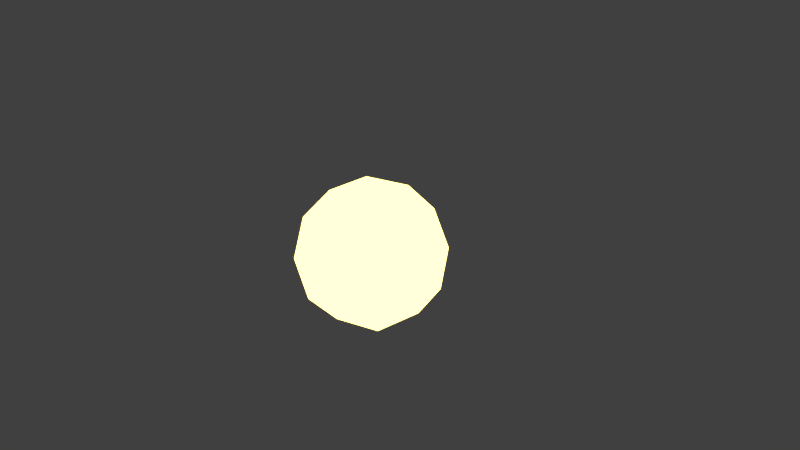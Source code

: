 # Source: mm-sun1.blend  (saved by Blender 2.76.0; exported with 4.5.12 LTS)
import bpy
from mathutils import Matrix  # noqa: F401  (used for matrix-valued properties, if any)

bpy.ops.wm.read_factory_settings(use_empty=True)
scene = bpy.context.scene
scene.name = 'Scene'

# ---- collections
col_collection_1 = bpy.data.collections.new('Collection 1'); scene.collection.children.link(col_collection_1)

# ---- materials (node trees are filled in below, after node groups)
mat_material = bpy.data.materials.new('Material')
mat_material.alpha_threshold = 0.0
mat_material.roughness = 0.5

# ---- material node trees
mat_material.use_nodes = True; mat_material.node_tree.nodes.clear()
_N = mat_material.node_tree.nodes; _L = mat_material.node_tree.links
n0 = _N.new('ShaderNodeOutputMaterial'); n0.name = 'Material Output'; n0.location = (300, 300)
n1 = _N.new('ShaderNodeEmission'); n1.name = 'Emission'; n1.location = (10, 300)
n1.inputs[0].default_value = (0.8, 0.6517, 0.1794, 1.0)
n1.inputs[1].default_value = 4.0
_L.new(n1.outputs[0], n0.inputs[0])
n0.is_active_output = True

# ---- world
world_world = bpy.data.worlds.new('World'); scene.world = world_world
world_world.color = (0.05088, 0.05088, 0.05088)
world_world.use_sun_shadow = False
world_world.sun_shadow_jitter_overblur = 0.0
world_world.cycles.sampling_method = 'MANUAL'
world_world.cycles.sample_map_resolution = 256

# ---- cameras
cam_camera = bpy.data.cameras.new('Camera')
cam_camera.clip_end = 100.0
cam_camera.lens = 35.0
cam_camera.sensor_width = 32.0
cam_camera.sensor_height = 18.0
cam_camera.ortho_scale = 7.314
cam_camera.dof.focus_distance = 0.0

# ---- lights
light_lamp = bpy.data.lights.new('Lamp', 'POINT')
light_lamp.transmission_factor = 0.0
light_lamp.cutoff_distance = 30.0
light_lamp.energy = 100.0
light_lamp.shadow_buffer_clip_start = 1.001
light_lamp.shadow_soft_size = 0.1
light_lamp.shadow_maximum_resolution = 0.006
light_lamp.use_absolute_resolution = True
light_lamp.cycles.use_multiple_importance_sampling = False

# ---- meshes
me_icosphere = bpy.data.meshes.new('Icosphere')
me_icosphere.from_pydata([(0.0, 0.0, -1.0), (0.7236, -0.5257, -0.4472), (-0.2764, -0.8506, -0.4472), (-0.8944, 0.0, -0.4472), (-0.2764, 0.8506, -0.4472), (0.7236, 0.5257, -0.4472), (0.2764, -0.8506, 0.4472), (-0.7236, -0.5257, 0.4472), (-0.7236, 0.5257, 0.4472), (0.2764, 0.8506, 0.4472), (0.8944, 0.0, 0.4472), (0.0, 0.0, 1.0), (-0.1625, -0.5, -0.8507), (0.4253, -0.309, -0.8507), (0.2629, -0.809, -0.5257), (0.8506, 0.0, -0.5257), (0.4253, 0.309, -0.8507), (-0.5257, 0.0, -0.8507), (-0.6882, -0.5, -0.5257), (-0.1625, 0.5, -0.8507), (-0.6882, 0.5, -0.5257), (0.2629, 0.809, -0.5257), (0.9511, -0.309, 0.0), (0.9511, 0.309, 0.0), (0.0, -1.0, 0.0), (0.5878, -0.809, 0.0), (-0.9511, -0.309, 0.0), (-0.5878, -0.809, 0.0), (-0.5878, 0.809, 0.0), (-0.9511, 0.309, 0.0), (0.5878, 0.809, 0.0), (0.0, 1.0, 0.0), (0.6882, -0.5, 0.5257), (-0.2629, -0.809, 0.5257), (-0.8506, 0.0, 0.5257), (-0.2629, 0.809, 0.5257), (0.6882, 0.5, 0.5257), (0.1625, -0.5, 0.8507), (0.5257, 0.0, 0.8507), (-0.4253, -0.309, 0.8507), (-0.4253, 0.309, 0.8507), (0.1625, 0.5, 0.8507)], [], [(0, 13, 12), (1, 13, 15), (0, 12, 17), (0, 17, 19), (0, 19, 16), (1, 15, 22), (2, 14, 24), (3, 18, 26), (4, 20, 28), (5, 21, 30), (1, 22, 25), (2, 24, 27), (3, 26, 29), (4, 28, 31), (5, 30, 23), (6, 32, 37), (7, 33, 39), (8, 34, 40), (9, 35, 41), (10, 36, 38), (38, 41, 11), (38, 36, 41), (36, 9, 41), (41, 40, 11), (41, 35, 40), (35, 8, 40), (40, 39, 11), (40, 34, 39), (34, 7, 39), (39, 37, 11), (39, 33, 37), (33, 6, 37), (37, 38, 11), (37, 32, 38), (32, 10, 38), (23, 36, 10), (23, 30, 36), (30, 9, 36), (31, 35, 9), (31, 28, 35), (28, 8, 35), (29, 34, 8), (29, 26, 34), (26, 7, 34), (27, 33, 7), (27, 24, 33), (24, 6, 33), (25, 32, 6), (25, 22, 32), (22, 10, 32), (30, 31, 9), (30, 21, 31), (21, 4, 31), (28, 29, 8), (28, 20, 29), (20, 3, 29), (26, 27, 7), (26, 18, 27), (18, 2, 27), (24, 25, 6), (24, 14, 25), (14, 1, 25), (22, 23, 10), (22, 15, 23), (15, 5, 23), (16, 21, 5), (16, 19, 21), (19, 4, 21), (19, 20, 4), (19, 17, 20), (17, 3, 20), (17, 18, 3), (17, 12, 18), (12, 2, 18), (15, 16, 5), (15, 13, 16), (13, 0, 16), (12, 14, 2), (12, 13, 14), (13, 1, 14)])
me_icosphere.materials.append(mat_material)
me_icosphere.use_remesh_preserve_volume = False
me_icosphere.use_remesh_preserve_attributes = False
me_icosphere.use_mirror_vertex_groups = False
me_icosphere.update()

# ---- objects
ob_icosphere = bpy.data.objects.new('Icosphere', me_icosphere)
ob_lamp = bpy.data.objects.new('Lamp', light_lamp)
ob_camera = bpy.data.objects.new('Camera', cam_camera)

# ---- transforms, parenting, visibility, modifiers, constraints
ob_icosphere.location = (-0.0178, -0.0118, 0.01147)
ob_icosphere.lineart.crease_threshold = 0.0
ob_lamp.location = (4.076, 1.005, 5.904)
ob_lamp.rotation_euler = (0.6503, 0.05522, 1.866)
ob_lamp.lock_rotations_4d = False
ob_lamp.empty_display_type = 'ARROWS'
ob_lamp.color = (0.0, 0.0, 0.0, 0.0)
ob_lamp.lineart.crease_threshold = 0.0
ob_camera.location = (7.481, -6.508, 5.344)
ob_camera.rotation_euler = (1.109, 0.01082, 0.8149)
ob_camera.lock_rotations_4d = False
ob_camera.empty_display_type = 'ARROWS'
ob_camera.color = (0.0, 0.0, 0.0, 0.0)
ob_camera.display_type = 'WIRE'
ob_camera.lineart.crease_threshold = 0.0

# ---- collection membership
col_collection_1.objects.link(ob_icosphere)
col_collection_1.objects.link(ob_lamp)
col_collection_1.objects.link(ob_camera)

# ---- scene / render settings (as saved in the file)
scene.camera = ob_camera
scene.frame_start = 1; scene.frame_end = 250; scene.frame_set(1)
scene.render.engine = 'CYCLES'
scene.render.resolution_percentage = 50
scene.render.dither_intensity = 0.0
scene.cycles.use_denoising = False
scene.cycles.samples = 10
scene.cycles.sampling_pattern = 'TABULATED_SOBOL'
scene.cycles.light_sampling_threshold = 0.0
scene.cycles.use_adaptive_sampling = False
scene.cycles.use_light_tree = False
scene.cycles.blur_glossy = 0.0
scene.cycles.pixel_filter_type = 'GAUSSIAN'
scene.cycles.sample_clamp_indirect = 0.0
scene.view_settings.view_transform = 'Standard'
bpy.context.view_layer.update()
